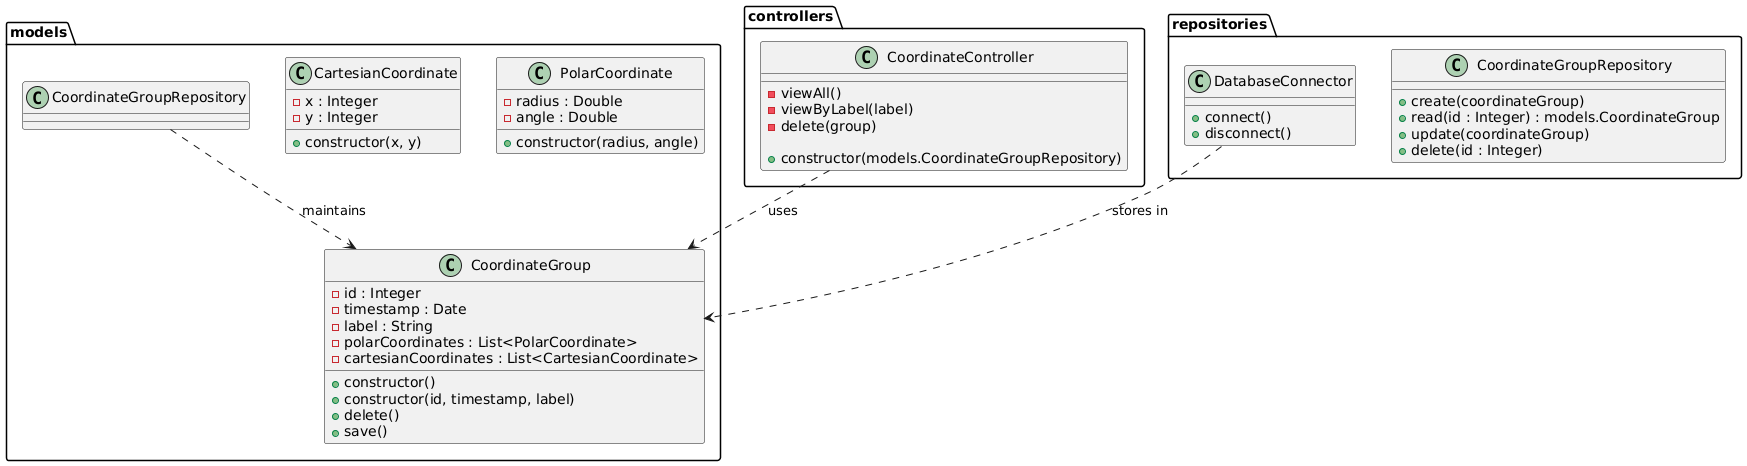

The diagram above was rendered by PlantUML. Its source (embedded in the PNG):
@startuml
package models {
  class CoordinateGroup {
    - id : Integer
    - timestamp : Date
    - label : String
    - polarCoordinates : List<PolarCoordinate>
    - cartesianCoordinates : List<CartesianCoordinate>

    + constructor()
    + constructor(id, timestamp, label)
    + delete()
    + save()
  }

  class PolarCoordinate {
    - radius : Double
    - angle : Double

    + constructor(radius, angle)
  }

  class CartesianCoordinate {
    - x : Integer
    - y : Integer

    + constructor(x, y)
  }
}

package controllers {
  class CoordinateController {
    - viewAll()
    - viewByLabel(label)
    - delete(group)

    + constructor(models.CoordinateGroupRepository)
  }
}

package repositories {
  class CoordinateGroupRepository {
    + create(coordinateGroup)
    + read(id : Integer) : models.CoordinateGroup
    + update(coordinateGroup)
    + delete(id : Integer)
  }

  class DatabaseConnector {
    + connect()
    + disconnect()
  }
}

CoordinateController ..> models.CoordinateGroup : uses
models.CoordinateGroupRepository ..> models.CoordinateGroup : maintains
DatabaseConnector ..> models.CoordinateGroup : stores in
@enduml